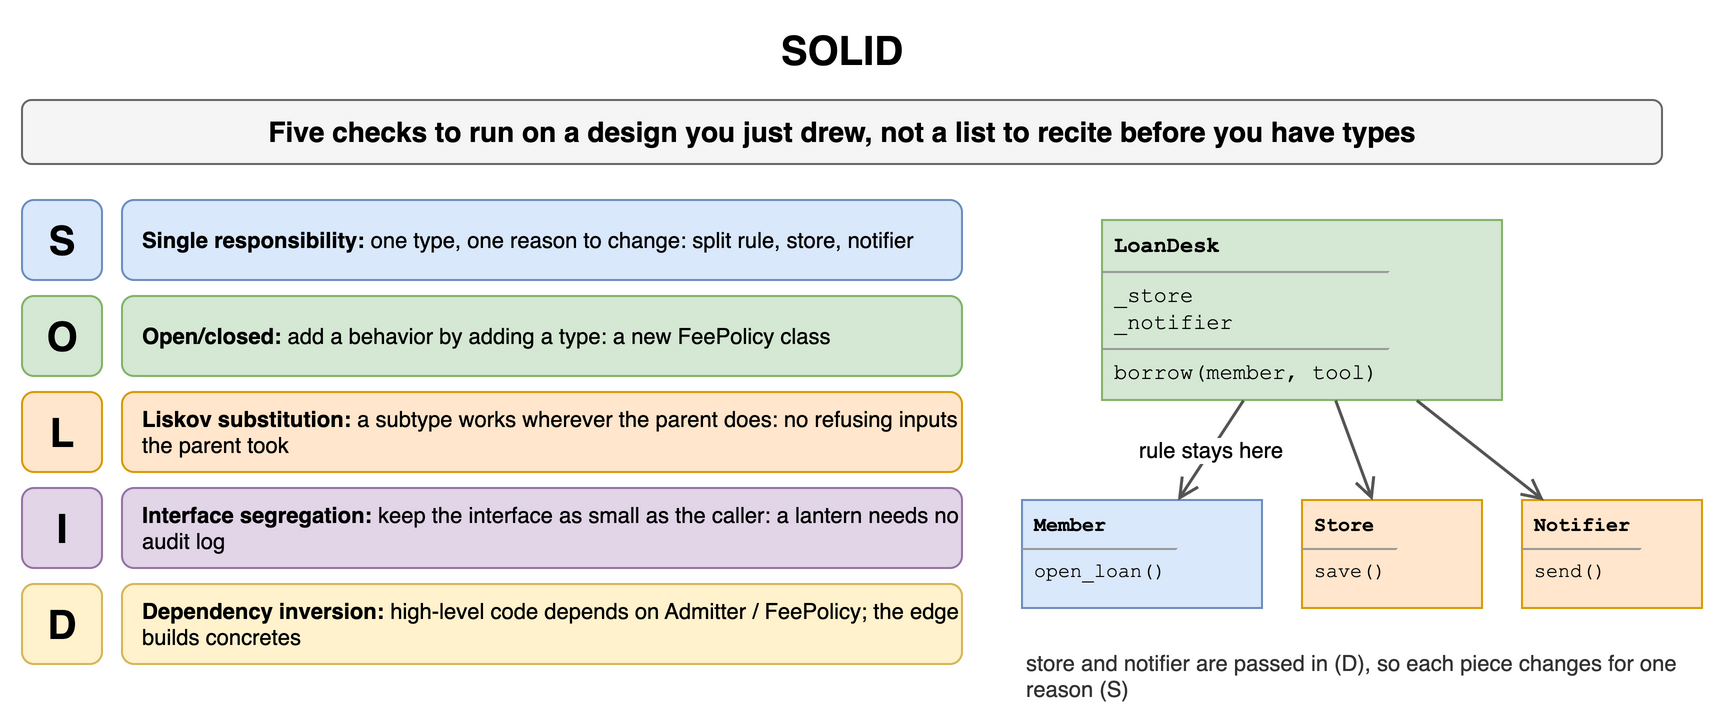

The diagram above was exported from draw.io. Its source (the exported page's mxGraphModel, read from the mxfile embedded in the PNG):
<mxGraphModel dx="900" dy="356" grid="1" gridSize="10" guides="1" tooltips="1" connect="1" arrows="1" fold="1" page="1" pageScale="1" pageWidth="900" pageHeight="356" math="0" shadow="0">
  <root>
    <mxCell id="0" />
    <mxCell id="1" parent="0" />
    <mxCell id="c101" value="SOLID" style="text;html=1;align=center;verticalAlign=middle;whiteSpace=wrap;fontSize=20;fontStyle=1;" vertex="1" parent="1">
      <mxGeometry x="40" y="10" width="820" height="30" as="geometry" />
    </mxCell>
    <mxCell id="c102" value="Five checks to run on a design you just drew, not a list to recite before you have types" style="rounded=1;whiteSpace=wrap;html=1;fillColor=#f5f5f5;strokeColor=#666666;fontStyle=1;fontSize=14;" vertex="1" parent="1">
      <mxGeometry x="40" y="50" width="820" height="32" as="geometry" />
    </mxCell>
    <mxCell id="c103" value="S" style="rounded=1;whiteSpace=wrap;html=1;fillColor=#dae8fc;strokeColor=#6c8ebf;fontSize=20;align=center;fontStyle=1;" vertex="1" parent="1">
      <mxGeometry x="40" y="100" width="40" height="40" as="geometry" />
    </mxCell>
    <mxCell id="c104" value="&lt;b&gt;Single responsibility&lt;/b&gt;: &lt;span style='font-weight:normal'&gt;one type, one reason to change: split rule, store, notifier&lt;/span&gt;" style="rounded=1;whiteSpace=wrap;html=1;fillColor=#dae8fc;strokeColor=#6c8ebf;fontSize=11;align=left;fontStyle=1;spacingLeft=8;" vertex="1" parent="1">
      <mxGeometry x="90" y="100" width="420" height="40" as="geometry" />
    </mxCell>
    <mxCell id="c105" value="O" style="rounded=1;whiteSpace=wrap;html=1;fillColor=#d5e8d4;strokeColor=#82b366;fontSize=20;align=center;fontStyle=1;" vertex="1" parent="1">
      <mxGeometry x="40" y="148" width="40" height="40" as="geometry" />
    </mxCell>
    <mxCell id="c106" value="&lt;b&gt;Open/closed&lt;/b&gt;: &lt;span style='font-weight:normal'&gt;add a behavior by adding a type: a new FeePolicy class&lt;/span&gt;" style="rounded=1;whiteSpace=wrap;html=1;fillColor=#d5e8d4;strokeColor=#82b366;fontSize=11;align=left;fontStyle=1;spacingLeft=8;" vertex="1" parent="1">
      <mxGeometry x="90" y="148" width="420" height="40" as="geometry" />
    </mxCell>
    <mxCell id="c107" value="L" style="rounded=1;whiteSpace=wrap;html=1;fillColor=#ffe6cc;strokeColor=#d79b00;fontSize=20;align=center;fontStyle=1;" vertex="1" parent="1">
      <mxGeometry x="40" y="196" width="40" height="40" as="geometry" />
    </mxCell>
    <mxCell id="c108" value="&lt;b&gt;Liskov substitution&lt;/b&gt;: &lt;span style='font-weight:normal'&gt;a subtype works wherever the parent does: no refusing inputs the parent took&lt;/span&gt;" style="rounded=1;whiteSpace=wrap;html=1;fillColor=#ffe6cc;strokeColor=#d79b00;fontSize=11;align=left;fontStyle=1;spacingLeft=8;" vertex="1" parent="1">
      <mxGeometry x="90" y="196" width="420" height="40" as="geometry" />
    </mxCell>
    <mxCell id="c109" value="I" style="rounded=1;whiteSpace=wrap;html=1;fillColor=#e1d5e7;strokeColor=#9673a6;fontSize=20;align=center;fontStyle=1;" vertex="1" parent="1">
      <mxGeometry x="40" y="244" width="40" height="40" as="geometry" />
    </mxCell>
    <mxCell id="c1010" value="&lt;b&gt;Interface segregation&lt;/b&gt;: &lt;span style='font-weight:normal'&gt;keep the interface as small as the caller: a lantern needs no audit log&lt;/span&gt;" style="rounded=1;whiteSpace=wrap;html=1;fillColor=#e1d5e7;strokeColor=#9673a6;fontSize=11;align=left;fontStyle=1;spacingLeft=8;" vertex="1" parent="1">
      <mxGeometry x="90" y="244" width="420" height="40" as="geometry" />
    </mxCell>
    <mxCell id="c1011" value="D" style="rounded=1;whiteSpace=wrap;html=1;fillColor=#fff2cc;strokeColor=#d6b656;fontSize=20;align=center;fontStyle=1;" vertex="1" parent="1">
      <mxGeometry x="40" y="292" width="40" height="40" as="geometry" />
    </mxCell>
    <mxCell id="c1012" value="&lt;b&gt;Dependency inversion&lt;/b&gt;: &lt;span style='font-weight:normal'&gt;high-level code depends on Admitter / FeePolicy; the edge builds concretes&lt;/span&gt;" style="rounded=1;whiteSpace=wrap;html=1;fillColor=#fff2cc;strokeColor=#d6b656;fontSize=11;align=left;fontStyle=1;spacingLeft=8;" vertex="1" parent="1">
      <mxGeometry x="90" y="292" width="420" height="40" as="geometry" />
    </mxCell>
    <mxCell id="c1013" value="&lt;div style=&quot;margin:2px 6px&quot;&gt;&lt;b&gt;LoanDesk&lt;/b&gt;&lt;/div&gt;&lt;hr size=&quot;1&quot;&gt;&lt;div style=&quot;margin:2px 6px&quot;&gt;_store&lt;br&gt;_notifier&lt;/div&gt;&lt;hr size=&quot;1&quot;&gt;&lt;div style=&quot;margin:2px 6px&quot;&gt;borrow(member, tool)&lt;/div&gt;" style="rounded=0;whiteSpace=wrap;html=1;align=left;verticalAlign=top;spacing=0;fontFamily=Courier New;fontSize=11;fillColor=#d5e8d4;strokeColor=#82b366;" vertex="1" parent="1">
      <mxGeometry x="580" y="110" width="200" height="90" as="geometry" />
    </mxCell>
    <mxCell id="c1014" value="&lt;div style=&quot;margin:2px 6px&quot;&gt;&lt;b&gt;Member&lt;/b&gt;&lt;/div&gt;&lt;hr size=&quot;1&quot;&gt;&lt;div style=&quot;margin:2px 6px&quot;&gt;open_loan()&lt;/div&gt;" style="rounded=0;whiteSpace=wrap;html=1;align=left;verticalAlign=top;spacing=0;fontFamily=Courier New;fontSize=10;fillColor=#dae8fc;strokeColor=#6c8ebf;" vertex="1" parent="1">
      <mxGeometry x="540" y="250" width="120" height="54" as="geometry" />
    </mxCell>
    <mxCell id="c1015" value="&lt;div style=&quot;margin:2px 6px&quot;&gt;&lt;b&gt;Store&lt;/b&gt;&lt;/div&gt;&lt;hr size=&quot;1&quot;&gt;&lt;div style=&quot;margin:2px 6px&quot;&gt;save()&lt;/div&gt;" style="rounded=0;whiteSpace=wrap;html=1;align=left;verticalAlign=top;spacing=0;fontFamily=Courier New;fontSize=10;fillColor=#ffe6cc;strokeColor=#d79b00;" vertex="1" parent="1">
      <mxGeometry x="680" y="250" width="90" height="54" as="geometry" />
    </mxCell>
    <mxCell id="c1016" value="&lt;div style=&quot;margin:2px 6px&quot;&gt;&lt;b&gt;Notifier&lt;/b&gt;&lt;/div&gt;&lt;hr size=&quot;1&quot;&gt;&lt;div style=&quot;margin:2px 6px&quot;&gt;send()&lt;/div&gt;" style="rounded=0;whiteSpace=wrap;html=1;align=left;verticalAlign=top;spacing=0;fontFamily=Courier New;fontSize=10;fillColor=#ffe6cc;strokeColor=#d79b00;" vertex="1" parent="1">
      <mxGeometry x="790" y="250" width="90" height="54" as="geometry" />
    </mxCell>
    <mxCell id="c1017" value="rule stays here" style="endArrow=open;endSize=8;html=1;strokeWidth=1.5;strokeColor=#555555;fontSize=11;labelBackgroundColor=#ffffff;" edge="1" parent="1" source="c1013" target="c1014">
      <mxGeometry relative="1" as="geometry" />
    </mxCell>
    <mxCell id="c1018" value="" style="endArrow=open;endSize=8;html=1;strokeWidth=1.5;strokeColor=#555555;fontSize=11;labelBackgroundColor=#ffffff;" edge="1" parent="1" source="c1013" target="c1015">
      <mxGeometry relative="1" as="geometry" />
    </mxCell>
    <mxCell id="c1019" value="" style="endArrow=open;endSize=8;html=1;strokeWidth=1.5;strokeColor=#555555;fontSize=11;labelBackgroundColor=#ffffff;" edge="1" parent="1" source="c1013" target="c1016">
      <mxGeometry relative="1" as="geometry" />
    </mxCell>
    <mxCell id="c1020" value="store and notifier are passed in (D), so each piece changes for one reason (S)" style="text;html=1;whiteSpace=wrap;fontSize=11;align=left;verticalAlign=middle;fontSize=11;fontColor=#333333;" vertex="1" parent="1">
      <mxGeometry x="540" y="320" width="330" height="36" as="geometry" />
    </mxCell>
  </root>
</mxGraphModel>